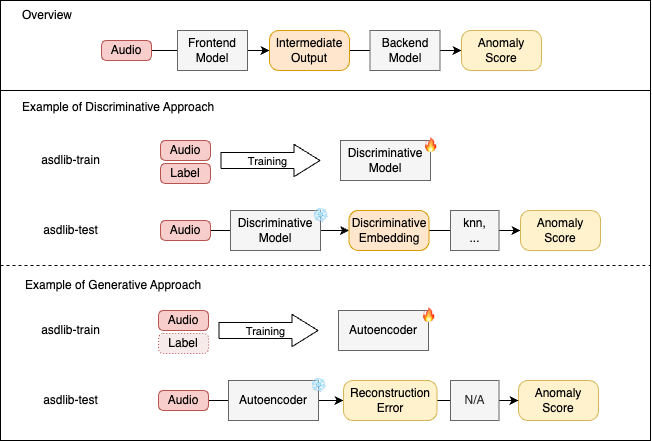

The diagram above was exported from draw.io. Its source (the exported page's mxGraphModel, read from the mxfile embedded in the PNG):
<mxGraphModel dx="1468" dy="498" grid="1" gridSize="10" guides="1" tooltips="1" connect="1" arrows="1" fold="1" page="1" pageScale="1" pageWidth="827" pageHeight="1169" math="0" shadow="0">
  <root>
    <mxCell id="0" />
    <mxCell id="1" parent="0" />
    <mxCell id="59" value="" style="rounded=0;whiteSpace=wrap;html=1;" parent="1" vertex="1">
      <mxGeometry x="70" y="290" width="650" height="350" as="geometry" />
    </mxCell>
    <mxCell id="58" value="" style="rounded=0;whiteSpace=wrap;html=1;" parent="1" vertex="1">
      <mxGeometry x="70" y="200" width="650" height="90" as="geometry" />
    </mxCell>
    <mxCell id="11" style="edgeStyle=none;html=1;exitX=1;exitY=0.5;exitDx=0;exitDy=0;entryX=0;entryY=0.5;entryDx=0;entryDy=0;" parent="1" source="8" target="9" edge="1">
      <mxGeometry relative="1" as="geometry" />
    </mxCell>
    <mxCell id="8" value="Audio" style="rounded=1;whiteSpace=wrap;html=1;arcSize=24;fontFamily=Helvetica;fillColor=#f8cecc;strokeColor=#b85450;" parent="1" vertex="1">
      <mxGeometry x="171" y="240" width="50" height="20" as="geometry" />
    </mxCell>
    <mxCell id="12" style="edgeStyle=none;html=1;exitX=1;exitY=0.5;exitDx=0;exitDy=0;entryX=0;entryY=0.5;entryDx=0;entryDy=0;" parent="1" source="9" target="10" edge="1">
      <mxGeometry relative="1" as="geometry" />
    </mxCell>
    <mxCell id="9" value="&lt;font style=&quot;color: rgb(0, 0, 0);&quot;&gt;Intermediate&lt;/font&gt;&lt;div&gt;&lt;font style=&quot;color: rgb(0, 0, 0);&quot;&gt;Output&lt;/font&gt;&lt;/div&gt;" style="rounded=1;whiteSpace=wrap;html=1;arcSize=23;fontFamily=Helvetica;fillColor=#ffe6cc;strokeColor=#d79b00;" parent="1" vertex="1">
      <mxGeometry x="339" y="230" width="80" height="40" as="geometry" />
    </mxCell>
    <mxCell id="10" value="&lt;font style=&quot;color: rgb(0, 0, 0);&quot;&gt;Anomaly&lt;/font&gt;&lt;div&gt;&lt;font style=&quot;color: rgb(0, 0, 0);&quot;&gt;Score&lt;/font&gt;&lt;/div&gt;" style="rounded=1;whiteSpace=wrap;html=1;arcSize=23;fontFamily=Helvetica;fillColor=#fff2cc;strokeColor=#d6b656;" parent="1" vertex="1">
      <mxGeometry x="531" y="230" width="80" height="40" as="geometry" />
    </mxCell>
    <mxCell id="13" value="&lt;div&gt;&lt;font style=&quot;color: rgb(0, 0, 0);&quot;&gt;Frontend&lt;/font&gt;&lt;/div&gt;&lt;div&gt;&lt;font style=&quot;color: rgb(0, 0, 0);&quot;&gt;Model&lt;/font&gt;&lt;/div&gt;" style="rounded=0;whiteSpace=wrap;html=1;fontFamily=Helvetica;fontColor=#333333;fillColor=#f5f5f5;strokeColor=#666666;" parent="1" vertex="1">
      <mxGeometry x="247" y="230" width="70" height="40" as="geometry" />
    </mxCell>
    <mxCell id="14" value="&lt;div&gt;&lt;font style=&quot;color: rgb(0, 0, 0);&quot;&gt;Backend&lt;/font&gt;&lt;/div&gt;&lt;div&gt;&lt;font style=&quot;color: rgb(0, 0, 0);&quot;&gt;Model&lt;/font&gt;&lt;/div&gt;" style="rounded=0;whiteSpace=wrap;html=1;fontFamily=Helvetica;fontColor=#333333;fillColor=#f5f5f5;strokeColor=#666666;" parent="1" vertex="1">
      <mxGeometry x="439.5" y="230" width="70" height="40" as="geometry" />
    </mxCell>
    <mxCell id="18" value="Overview" style="text;html=1;align=left;verticalAlign=middle;resizable=0;points=[];autosize=1;strokeColor=none;fillColor=none;" parent="1" vertex="1">
      <mxGeometry x="90" y="200" width="70" height="30" as="geometry" />
    </mxCell>
    <mxCell id="19" value="Example of Discriminative Approach" style="text;html=1;align=left;verticalAlign=middle;resizable=0;points=[];autosize=1;strokeColor=none;fillColor=none;fontColor=#000000;" parent="1" vertex="1">
      <mxGeometry x="90" y="292" width="220" height="30" as="geometry" />
    </mxCell>
    <mxCell id="20" style="edgeStyle=none;html=1;exitX=1;exitY=0.5;exitDx=0;exitDy=0;entryX=0;entryY=0.5;entryDx=0;entryDy=0;" parent="1" source="21" target="23" edge="1">
      <mxGeometry relative="1" as="geometry" />
    </mxCell>
    <mxCell id="21" value="Audio" style="rounded=1;whiteSpace=wrap;html=1;arcSize=24;fontFamily=Helvetica;fillColor=#f8cecc;strokeColor=#b85450;" parent="1" vertex="1">
      <mxGeometry x="230" y="420" width="50" height="20" as="geometry" />
    </mxCell>
    <mxCell id="22" style="edgeStyle=none;html=1;exitX=1;exitY=0.5;exitDx=0;exitDy=0;entryX=0;entryY=0.5;entryDx=0;entryDy=0;" parent="1" source="23" target="24" edge="1">
      <mxGeometry relative="1" as="geometry" />
    </mxCell>
    <mxCell id="23" value="&lt;span style=&quot;color: rgb(0, 0, 0);&quot;&gt;Discriminative&lt;/span&gt;&lt;br style=&quot;scrollbar-color: light-dark(#e2e2e2, #4b4b4b)&lt;br/&gt;&#09;&#09;&#09;&#09;&#09;light-dark(#fbfbfb, var(--dark-panel-color));&quot;&gt;&lt;span style=&quot;color: rgb(0, 0, 0);&quot;&gt;Embedding&lt;/span&gt;" style="rounded=1;whiteSpace=wrap;html=1;arcSize=23;fontFamily=Helvetica;fillColor=#ffe6cc;strokeColor=#d79b00;" parent="1" vertex="1">
      <mxGeometry x="418.5" y="410" width="80" height="40" as="geometry" />
    </mxCell>
    <mxCell id="24" value="&lt;font style=&quot;color: rgb(0, 0, 0);&quot;&gt;Anomaly&lt;/font&gt;&lt;div&gt;&lt;font style=&quot;color: rgb(0, 0, 0);&quot;&gt;Score&lt;/font&gt;&lt;/div&gt;" style="rounded=1;whiteSpace=wrap;html=1;arcSize=23;fontFamily=Helvetica;fillColor=#fff2cc;strokeColor=#d6b656;" parent="1" vertex="1">
      <mxGeometry x="590" y="410" width="80" height="40" as="geometry" />
    </mxCell>
    <mxCell id="26" value="&lt;font style=&quot;color: rgb(0, 0, 0);&quot;&gt;knn,&lt;/font&gt;&lt;div&gt;&lt;font style=&quot;color: rgb(0, 0, 0);&quot;&gt;...&lt;/font&gt;&lt;/div&gt;" style="rounded=0;whiteSpace=wrap;html=1;fontFamily=Helvetica;fontColor=#333333;fillColor=#f5f5f5;strokeColor=#666666;" parent="1" vertex="1">
      <mxGeometry x="520" y="410" width="48.5" height="40" as="geometry" />
    </mxCell>
    <mxCell id="27" value="Audio" style="rounded=1;whiteSpace=wrap;html=1;arcSize=24;fontFamily=Helvetica;fillColor=#f8cecc;strokeColor=#b85450;" parent="1" vertex="1">
      <mxGeometry x="230" y="340" width="50" height="20" as="geometry" />
    </mxCell>
    <mxCell id="28" value="&lt;div&gt;&lt;font style=&quot;color: rgb(0, 0, 0);&quot;&gt;Discriminative&lt;/font&gt;&lt;/div&gt;&lt;div&gt;&lt;font style=&quot;color: rgb(0, 0, 0);&quot;&gt;Model&lt;/font&gt;&lt;/div&gt;" style="rounded=0;whiteSpace=wrap;html=1;fontFamily=Helvetica;fontColor=#333333;fillColor=#f5f5f5;strokeColor=#666666;" parent="1" vertex="1">
      <mxGeometry x="410" y="340" width="90" height="40" as="geometry" />
    </mxCell>
    <mxCell id="29" value="Label" style="rounded=1;whiteSpace=wrap;html=1;arcSize=24;fontFamily=Helvetica;fillColor=#f8cecc;strokeColor=#b85450;" parent="1" vertex="1">
      <mxGeometry x="230" y="363" width="50" height="20" as="geometry" />
    </mxCell>
    <mxCell id="30" value="" style="shape=flexArrow;endArrow=classic;html=1;endWidth=15.331632653061225;endSize=8.357142857142858;width=16.071428571428573;" parent="1" edge="1">
      <mxGeometry width="50" height="50" relative="1" as="geometry">
        <mxPoint x="290" y="360" as="sourcePoint" />
        <mxPoint x="390" y="360" as="targetPoint" />
      </mxGeometry>
    </mxCell>
    <mxCell id="40" value="Training" style="edgeLabel;html=1;align=center;verticalAlign=middle;resizable=0;points=[];" parent="30" vertex="1" connectable="0">
      <mxGeometry x="-0.0733" relative="1" as="geometry">
        <mxPoint as="offset" />
      </mxGeometry>
    </mxCell>
    <mxCell id="34" value="🔥" style="text;html=1;align=center;verticalAlign=middle;resizable=0;points=[];autosize=1;strokeColor=none;fillColor=none;" parent="1" vertex="1">
      <mxGeometry x="480" y="330" width="40" height="30" as="geometry" />
    </mxCell>
    <mxCell id="36" value="&lt;div&gt;&lt;font color=&quot;#000000&quot;&gt;Discriminative&lt;/font&gt;&lt;/div&gt;&lt;div&gt;&lt;font color=&quot;#000000&quot;&gt;Model&lt;/font&gt;&lt;/div&gt;" style="rounded=0;whiteSpace=wrap;html=1;fontFamily=Helvetica;fontColor=#333333;fillColor=#f5f5f5;strokeColor=#666666;" parent="1" vertex="1">
      <mxGeometry x="300" y="410" width="90" height="40" as="geometry" />
    </mxCell>
    <mxCell id="37" value="❄" style="text;html=1;align=center;verticalAlign=middle;resizable=0;points=[];autosize=1;strokeColor=none;fillColor=none;" parent="1" vertex="1">
      <mxGeometry x="370" y="400" width="40" height="30" as="geometry" />
    </mxCell>
    <mxCell id="42" value="Example of Generative Approach" style="text;html=1;align=left;verticalAlign=middle;resizable=0;points=[];autosize=1;strokeColor=none;fillColor=none;fontColor=#000000;" parent="1" vertex="1">
      <mxGeometry x="93" y="470" width="200" height="30" as="geometry" />
    </mxCell>
    <mxCell id="43" style="edgeStyle=none;html=1;exitX=1;exitY=0.5;exitDx=0;exitDy=0;entryX=0;entryY=0.5;entryDx=0;entryDy=0;" parent="1" source="44" target="46" edge="1">
      <mxGeometry relative="1" as="geometry" />
    </mxCell>
    <mxCell id="44" value="Audio" style="rounded=1;whiteSpace=wrap;html=1;arcSize=24;fontFamily=Helvetica;fillColor=#f8cecc;strokeColor=#b85450;" parent="1" vertex="1">
      <mxGeometry x="228" y="590" width="50" height="20" as="geometry" />
    </mxCell>
    <mxCell id="45" style="edgeStyle=none;html=1;exitX=1;exitY=0.5;exitDx=0;exitDy=0;entryX=0;entryY=0.5;entryDx=0;entryDy=0;" parent="1" source="46" target="47" edge="1">
      <mxGeometry relative="1" as="geometry" />
    </mxCell>
    <mxCell id="46" value="Reconstruction Error" style="rounded=1;whiteSpace=wrap;html=1;arcSize=23;fontFamily=Helvetica;fillColor=#fff2cc;strokeColor=#d6b656;" parent="1" vertex="1">
      <mxGeometry x="413" y="580" width="93.5" height="40" as="geometry" />
    </mxCell>
    <mxCell id="47" value="&lt;font style=&quot;color: rgb(0, 0, 0);&quot;&gt;Anomaly&lt;/font&gt;&lt;div&gt;&lt;font style=&quot;color: rgb(0, 0, 0);&quot;&gt;Score&lt;/font&gt;&lt;/div&gt;" style="rounded=1;whiteSpace=wrap;html=1;arcSize=23;fontFamily=Helvetica;fillColor=#fff2cc;strokeColor=#d6b656;" parent="1" vertex="1">
      <mxGeometry x="588" y="580" width="80" height="40" as="geometry" />
    </mxCell>
    <mxCell id="57" value="" style="edgeStyle=none;html=1;" parent="1" source="48" target="47" edge="1">
      <mxGeometry relative="1" as="geometry" />
    </mxCell>
    <mxCell id="48" value="N/A" style="rounded=0;whiteSpace=wrap;html=1;fontFamily=Helvetica;fontColor=#333333;fillColor=#f5f5f5;strokeColor=#666666;" parent="1" vertex="1">
      <mxGeometry x="520" y="580" width="48.5" height="40" as="geometry" />
    </mxCell>
    <mxCell id="49" value="Audio" style="rounded=1;whiteSpace=wrap;html=1;arcSize=24;fontFamily=Helvetica;fillColor=#f8cecc;strokeColor=#b85450;" parent="1" vertex="1">
      <mxGeometry x="228" y="510" width="50" height="20" as="geometry" />
    </mxCell>
    <mxCell id="50" value="&lt;div&gt;&lt;font color=&quot;#000000&quot;&gt;Autoencoder&lt;/font&gt;&lt;/div&gt;" style="rounded=0;whiteSpace=wrap;html=1;fontFamily=Helvetica;fontColor=#333333;fillColor=#f5f5f5;strokeColor=#666666;" parent="1" vertex="1">
      <mxGeometry x="408" y="510" width="90" height="40" as="geometry" />
    </mxCell>
    <mxCell id="51" value="Label" style="rounded=1;whiteSpace=wrap;html=1;arcSize=24;fontFamily=Helvetica;fillColor=light-dark(#f6eaea, #512d2b);strokeColor=#b85450;dashed=1;dashPattern=1 2;" parent="1" vertex="1">
      <mxGeometry x="228" y="533" width="50" height="20" as="geometry" />
    </mxCell>
    <mxCell id="52" value="" style="shape=flexArrow;endArrow=classic;html=1;endWidth=15.331632653061225;endSize=8.357142857142858;width=16.071428571428573;" parent="1" edge="1">
      <mxGeometry width="50" height="50" relative="1" as="geometry">
        <mxPoint x="288" y="530" as="sourcePoint" />
        <mxPoint x="388" y="530" as="targetPoint" />
      </mxGeometry>
    </mxCell>
    <mxCell id="53" value="Training" style="edgeLabel;html=1;align=center;verticalAlign=middle;resizable=0;points=[];" parent="52" vertex="1" connectable="0">
      <mxGeometry x="-0.0733" relative="1" as="geometry">
        <mxPoint as="offset" />
      </mxGeometry>
    </mxCell>
    <mxCell id="54" value="🔥" style="text;html=1;align=center;verticalAlign=middle;resizable=0;points=[];autosize=1;strokeColor=none;fillColor=none;" parent="1" vertex="1">
      <mxGeometry x="478" y="500" width="40" height="30" as="geometry" />
    </mxCell>
    <mxCell id="55" value="&lt;div&gt;&lt;font color=&quot;#000000&quot;&gt;Autoencoder&lt;/font&gt;&lt;/div&gt;" style="rounded=0;whiteSpace=wrap;html=1;fontFamily=Helvetica;fontColor=#333333;fillColor=#f5f5f5;strokeColor=#666666;" parent="1" vertex="1">
      <mxGeometry x="298" y="580" width="90" height="40" as="geometry" />
    </mxCell>
    <mxCell id="56" value="❄" style="text;html=1;align=center;verticalAlign=middle;resizable=0;points=[];autosize=1;strokeColor=none;fillColor=none;" parent="1" vertex="1">
      <mxGeometry x="368" y="570" width="40" height="30" as="geometry" />
    </mxCell>
    <mxCell id="61" value="" style="endArrow=none;dashed=1;html=1;exitX=0;exitY=0.5;exitDx=0;exitDy=0;entryX=1;entryY=0.5;entryDx=0;entryDy=0;" parent="1" source="59" target="59" edge="1">
      <mxGeometry width="50" height="50" relative="1" as="geometry">
        <mxPoint x="300" y="370" as="sourcePoint" />
        <mxPoint x="350" y="320" as="targetPoint" />
      </mxGeometry>
    </mxCell>
    <mxCell id="62" value="asdlib-train" style="text;html=1;align=center;verticalAlign=middle;resizable=0;points=[];autosize=1;strokeColor=none;fillColor=none;" vertex="1" parent="1">
      <mxGeometry x="100" y="345" width="80" height="30" as="geometry" />
    </mxCell>
    <mxCell id="63" value="asdlib-test" style="text;html=1;align=center;verticalAlign=middle;resizable=0;points=[];autosize=1;strokeColor=none;fillColor=none;" vertex="1" parent="1">
      <mxGeometry x="100" y="415" width="80" height="30" as="geometry" />
    </mxCell>
    <mxCell id="64" value="asdlib-train" style="text;html=1;align=center;verticalAlign=middle;resizable=0;points=[];autosize=1;strokeColor=none;fillColor=none;" vertex="1" parent="1">
      <mxGeometry x="100" y="515" width="80" height="30" as="geometry" />
    </mxCell>
    <mxCell id="65" value="asdlib-test" style="text;html=1;align=center;verticalAlign=middle;resizable=0;points=[];autosize=1;strokeColor=none;fillColor=none;" vertex="1" parent="1">
      <mxGeometry x="100" y="585" width="80" height="30" as="geometry" />
    </mxCell>
  </root>
</mxGraphModel>